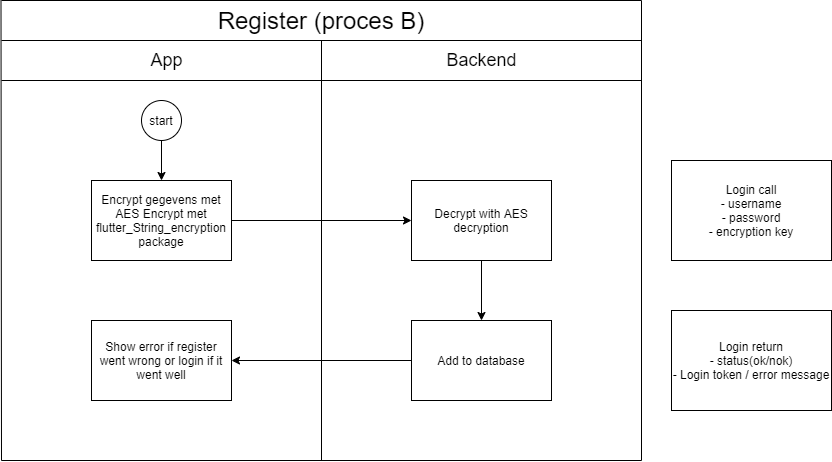

The diagram above was exported from draw.io. Its source (the exported page's mxGraphModel, read from the mxfile embedded in the PNG):
<mxGraphModel dx="2062" dy="1073" grid="1" gridSize="10" guides="1" tooltips="1" connect="1" arrows="1" fold="1" page="1" pageScale="1" pageWidth="827" pageHeight="1169" math="0" shadow="0">
  <root>
    <mxCell id="0" />
    <mxCell id="1" parent="0" />
    <mxCell id="x1NWlPdGHe-1Unt2VoEV-9" value="" style="edgeStyle=orthogonalEdgeStyle;rounded=0;orthogonalLoop=1;jettySize=auto;html=1;" edge="1" parent="1" source="x1NWlPdGHe-1Unt2VoEV-5" target="x1NWlPdGHe-1Unt2VoEV-8">
      <mxGeometry relative="1" as="geometry" />
    </mxCell>
    <mxCell id="x1NWlPdGHe-1Unt2VoEV-5" value="Encrypt gegevens met AES Encrypt met flutter_String_encryption package" style="rounded=0;whiteSpace=wrap;html=1;" vertex="1" parent="1">
      <mxGeometry x="210" y="320" width="140" height="80" as="geometry" />
    </mxCell>
    <mxCell id="x1NWlPdGHe-1Unt2VoEV-7" value="&lt;font style=&quot;font-size: 24px&quot;&gt;Register (proces B)&lt;/font&gt;" style="text;html=1;strokeColor=none;fillColor=none;align=center;verticalAlign=middle;whiteSpace=wrap;rounded=0;" vertex="1" parent="1">
      <mxGeometry x="330" y="140" width="220" height="40" as="geometry" />
    </mxCell>
    <mxCell id="x1NWlPdGHe-1Unt2VoEV-26" value="" style="edgeStyle=orthogonalEdgeStyle;rounded=0;orthogonalLoop=1;jettySize=auto;html=1;" edge="1" parent="1" source="x1NWlPdGHe-1Unt2VoEV-8" target="x1NWlPdGHe-1Unt2VoEV-25">
      <mxGeometry relative="1" as="geometry" />
    </mxCell>
    <mxCell id="x1NWlPdGHe-1Unt2VoEV-8" value="Decrypt with AES decryption" style="rounded=0;whiteSpace=wrap;html=1;" vertex="1" parent="1">
      <mxGeometry x="530" y="320" width="140" height="80" as="geometry" />
    </mxCell>
    <mxCell id="x1NWlPdGHe-1Unt2VoEV-12" value="" style="endArrow=none;html=1;" edge="1" parent="1">
      <mxGeometry width="50" height="50" relative="1" as="geometry">
        <mxPoint x="120" y="600" as="sourcePoint" />
        <mxPoint x="119.5" y="140" as="targetPoint" />
      </mxGeometry>
    </mxCell>
    <mxCell id="x1NWlPdGHe-1Unt2VoEV-19" value="" style="edgeStyle=orthogonalEdgeStyle;rounded=0;orthogonalLoop=1;jettySize=auto;html=1;" edge="1" parent="1" source="x1NWlPdGHe-1Unt2VoEV-13" target="x1NWlPdGHe-1Unt2VoEV-5">
      <mxGeometry relative="1" as="geometry" />
    </mxCell>
    <mxCell id="x1NWlPdGHe-1Unt2VoEV-13" value="start" style="ellipse;whiteSpace=wrap;html=1;aspect=fixed;" vertex="1" parent="1">
      <mxGeometry x="260" y="240" width="40" height="40" as="geometry" />
    </mxCell>
    <mxCell id="x1NWlPdGHe-1Unt2VoEV-14" value="" style="endArrow=none;html=1;" edge="1" parent="1">
      <mxGeometry width="50" height="50" relative="1" as="geometry">
        <mxPoint x="760" y="140" as="sourcePoint" />
        <mxPoint x="120" y="140" as="targetPoint" />
      </mxGeometry>
    </mxCell>
    <mxCell id="x1NWlPdGHe-1Unt2VoEV-15" value="" style="endArrow=none;html=1;" edge="1" parent="1">
      <mxGeometry width="50" height="50" relative="1" as="geometry">
        <mxPoint x="760" y="600" as="sourcePoint" />
        <mxPoint x="760" y="140" as="targetPoint" />
      </mxGeometry>
    </mxCell>
    <mxCell id="x1NWlPdGHe-1Unt2VoEV-16" value="" style="endArrow=none;html=1;" edge="1" parent="1">
      <mxGeometry width="50" height="50" relative="1" as="geometry">
        <mxPoint x="440" y="600" as="sourcePoint" />
        <mxPoint x="440" y="180" as="targetPoint" />
      </mxGeometry>
    </mxCell>
    <mxCell id="x1NWlPdGHe-1Unt2VoEV-17" value="" style="endArrow=none;html=1;" edge="1" parent="1">
      <mxGeometry width="50" height="50" relative="1" as="geometry">
        <mxPoint x="120" y="180" as="sourcePoint" />
        <mxPoint x="760" y="180" as="targetPoint" />
      </mxGeometry>
    </mxCell>
    <mxCell id="x1NWlPdGHe-1Unt2VoEV-20" value="" style="endArrow=none;html=1;" edge="1" parent="1">
      <mxGeometry width="50" height="50" relative="1" as="geometry">
        <mxPoint x="120" y="220" as="sourcePoint" />
        <mxPoint x="760" y="220" as="targetPoint" />
      </mxGeometry>
    </mxCell>
    <mxCell id="x1NWlPdGHe-1Unt2VoEV-23" value="&lt;span style=&quot;font-size: 18px&quot;&gt;App&lt;/span&gt;" style="text;html=1;align=center;verticalAlign=middle;resizable=0;points=[];autosize=0;rotation=0;" vertex="1" parent="1">
      <mxGeometry x="260" y="190" width="50" height="20" as="geometry" />
    </mxCell>
    <mxCell id="x1NWlPdGHe-1Unt2VoEV-24" value="&lt;span style=&quot;font-size: 18px&quot;&gt;Backend&lt;/span&gt;" style="text;html=1;align=center;verticalAlign=middle;resizable=0;points=[];autosize=0;rotation=0;" vertex="1" parent="1">
      <mxGeometry x="575" y="190" width="50" height="20" as="geometry" />
    </mxCell>
    <mxCell id="x1NWlPdGHe-1Unt2VoEV-33" value="" style="edgeStyle=orthogonalEdgeStyle;rounded=0;orthogonalLoop=1;jettySize=auto;html=1;" edge="1" parent="1" source="x1NWlPdGHe-1Unt2VoEV-25" target="x1NWlPdGHe-1Unt2VoEV-32">
      <mxGeometry relative="1" as="geometry" />
    </mxCell>
    <mxCell id="x1NWlPdGHe-1Unt2VoEV-25" value="Add to database" style="whiteSpace=wrap;html=1;rounded=0;" vertex="1" parent="1">
      <mxGeometry x="530" y="460" width="140" height="80" as="geometry" />
    </mxCell>
    <mxCell id="x1NWlPdGHe-1Unt2VoEV-31" value="Login call&lt;br&gt;- username&lt;br&gt;- password&lt;br&gt;- encryption key&lt;br&gt;" style="rounded=0;whiteSpace=wrap;html=1;" vertex="1" parent="1">
      <mxGeometry x="790" y="300" width="160" height="100" as="geometry" />
    </mxCell>
    <mxCell id="x1NWlPdGHe-1Unt2VoEV-32" value="Show error if register went wrong or login if it went well" style="whiteSpace=wrap;html=1;rounded=0;" vertex="1" parent="1">
      <mxGeometry x="210" y="460" width="140" height="80" as="geometry" />
    </mxCell>
    <mxCell id="x1NWlPdGHe-1Unt2VoEV-34" value="Login return&lt;br&gt;- status(ok/nok)&lt;br&gt;- Login token / error message" style="rounded=0;whiteSpace=wrap;html=1;" vertex="1" parent="1">
      <mxGeometry x="790" y="450" width="160" height="100" as="geometry" />
    </mxCell>
    <mxCell id="x1NWlPdGHe-1Unt2VoEV-35" value="" style="endArrow=none;html=1;" edge="1" parent="1">
      <mxGeometry width="50" height="50" relative="1" as="geometry">
        <mxPoint x="120" y="600" as="sourcePoint" />
        <mxPoint x="760" y="600" as="targetPoint" />
      </mxGeometry>
    </mxCell>
  </root>
</mxGraphModel>